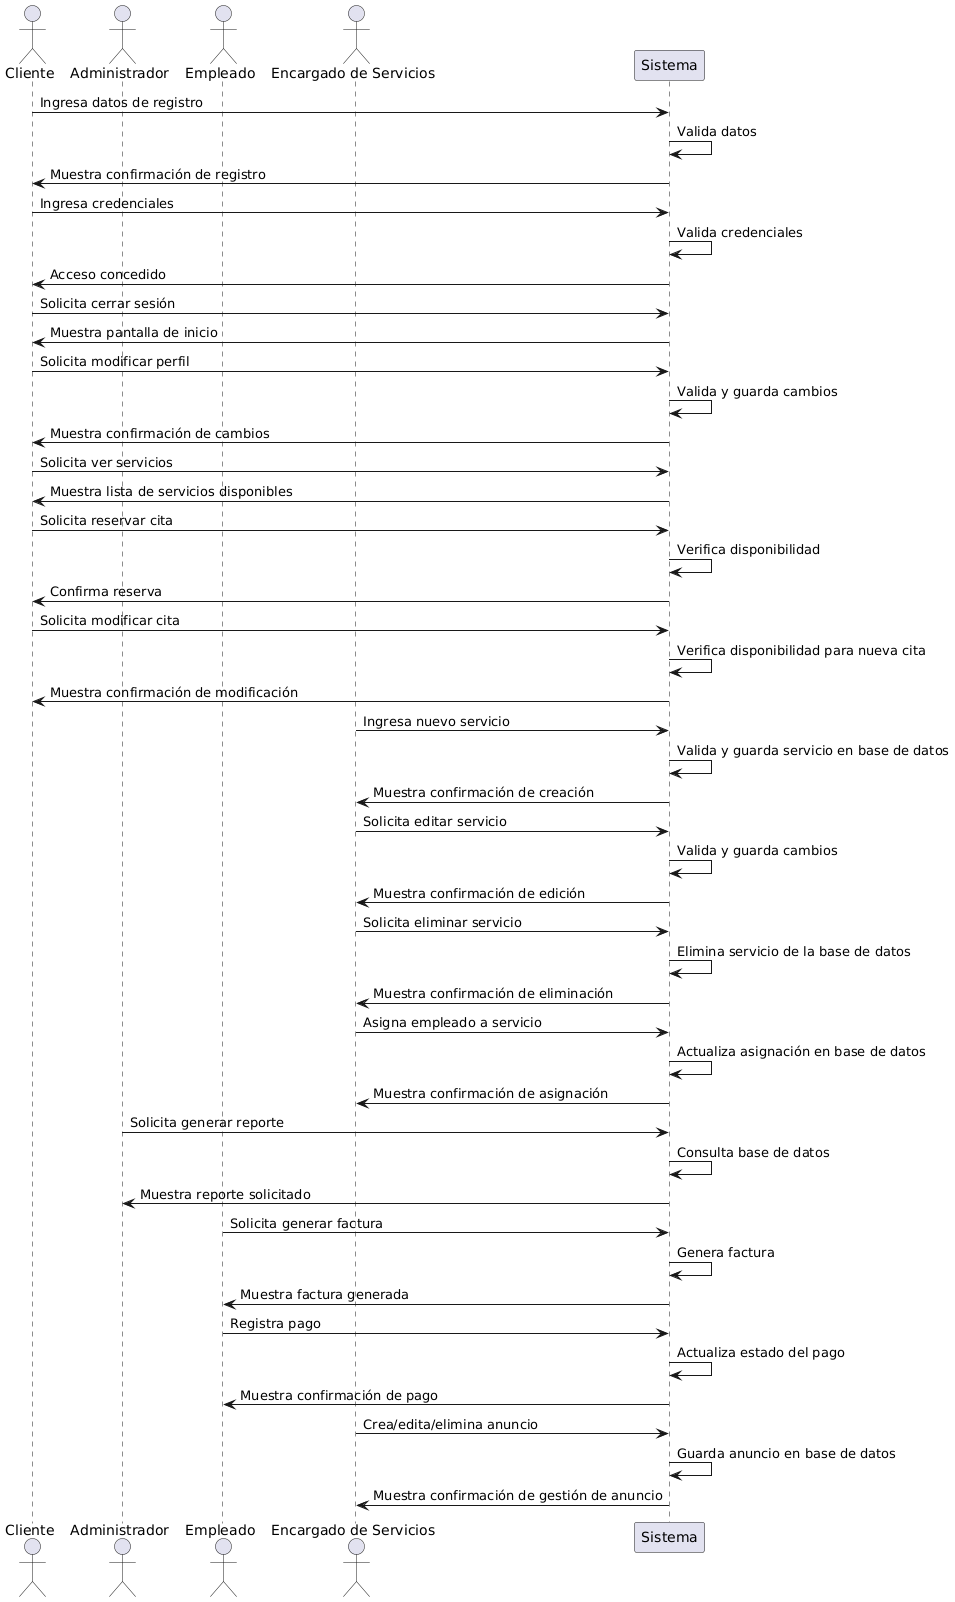

The diagram above was rendered by PlantUML. Its source (embedded in the PNG):
@startuml
actor "Cliente" as Cliente
actor "Administrador" as Admin
actor "Empleado" as Empleado
actor "Encargado de Servicios" as Encargado

participant "Sistema" as S

' **Registro de Cliente (CU001)**
Cliente -> S : Ingresa datos de registro
S -> S : Valida datos
S -> Cliente : Muestra confirmación de registro

' **Inicio de Sesión (CU002)**
Cliente -> S : Ingresa credenciales
S -> S : Valida credenciales
S -> Cliente : Acceso concedido

' **Cierre de Sesión (CU003)**
Cliente -> S : Solicita cerrar sesión
S -> Cliente : Muestra pantalla de inicio

' **Modificación de Perfil del Cliente (CU004)**
Cliente -> S : Solicita modificar perfil
S -> S : Valida y guarda cambios
S -> Cliente : Muestra confirmación de cambios

' **Visualización de Servicios (CU005)**
Cliente -> S : Solicita ver servicios
S -> Cliente : Muestra lista de servicios disponibles

' **Reserva de Cita (CU007)**
Cliente -> S : Solicita reservar cita
S -> S : Verifica disponibilidad
S -> Cliente : Confirma reserva

' **Modificación de Cita (CU009)**
Cliente -> S : Solicita modificar cita
S -> S : Verifica disponibilidad para nueva cita
S -> Cliente : Muestra confirmación de modificación

' **Creación de Servicios (CU011)**
Encargado -> S : Ingresa nuevo servicio
S -> S : Valida y guarda servicio en base de datos
S -> Encargado : Muestra confirmación de creación

' **Edición de Servicios (CU012)**
Encargado -> S : Solicita editar servicio
S -> S : Valida y guarda cambios
S -> Encargado : Muestra confirmación de edición

' **Eliminación de Servicios (CU013)**
Encargado -> S : Solicita eliminar servicio
S -> S : Elimina servicio de la base de datos
S -> Encargado : Muestra confirmación de eliminación

' **Asignación de Empleados a Servicios (CU015)**
Encargado -> S : Asigna empleado a servicio
S -> S : Actualiza asignación en base de datos
S -> Encargado : Muestra confirmación de asignación

' **Generación de Reportes (CU016-CU043)**
Admin -> S : Solicita generar reporte
S -> S : Consulta base de datos
S -> Admin : Muestra reporte solicitado

' **Generación de Factura (CU022)**
Empleado -> S : Solicita generar factura
S -> S : Genera factura
S -> Empleado : Muestra factura generada

' **Pago de Servicio (CU023)**
Empleado -> S : Registra pago
S -> S : Actualiza estado del pago
S -> Empleado : Muestra confirmación de pago

' **Gestión de Anuncios (CU024-CU031)**
Encargado -> S : Crea/edita/elimina anuncio
S -> S : Guarda anuncio en base de datos
S -> Encargado : Muestra confirmación de gestión de anuncio
@enduml